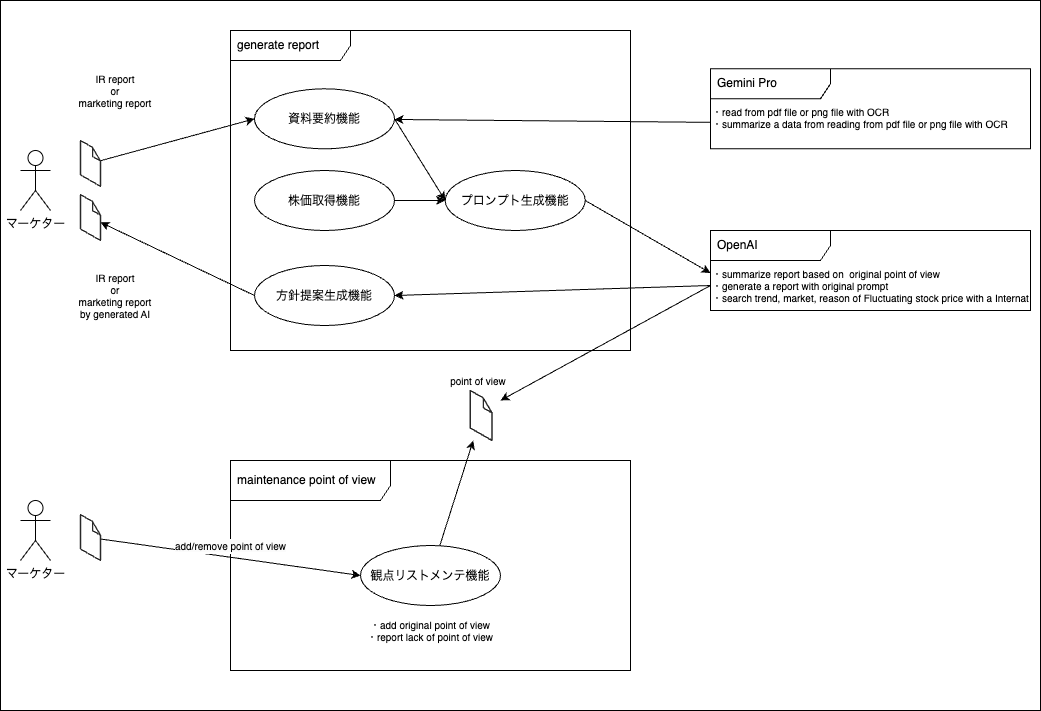

The diagram above was exported from draw.io. Its source (the exported page's mxGraphModel, read from the mxfile embedded in the PNG):
<mxGraphModel dx="1039" dy="497" grid="1" gridSize="10" guides="1" tooltips="1" connect="1" arrows="1" fold="1" page="1" pageScale="1" pageWidth="827" pageHeight="1169" math="0" shadow="0">
  <root>
    <mxCell id="0" />
    <mxCell id="1" parent="0" />
    <mxCell id="55" value="" style="rounded=0;whiteSpace=wrap;html=1;" vertex="1" parent="1">
      <mxGeometry x="90" y="10" width="1040" height="710" as="geometry" />
    </mxCell>
    <mxCell id="46" value="&lt;font style=&quot;font-size: 12px;&quot;&gt;maintenance point of view&lt;/font&gt;" style="shape=umlFrame;whiteSpace=wrap;html=1;width=160;height=40;boundedLbl=1;verticalAlign=middle;align=left;spacingLeft=5;" parent="1" vertex="1">
      <mxGeometry x="320" y="470" width="400" height="210" as="geometry" />
    </mxCell>
    <mxCell id="9" value="generate report" style="shape=umlFrame;whiteSpace=wrap;html=1;width=120;height=30;boundedLbl=1;verticalAlign=middle;align=left;spacingLeft=5;" parent="1" vertex="1">
      <mxGeometry x="320" y="40" width="400" height="320" as="geometry" />
    </mxCell>
    <mxCell id="2" value="マーケター" style="shape=umlActor;verticalLabelPosition=bottom;verticalAlign=top;html=1;outlineConnect=0;" parent="1" vertex="1">
      <mxGeometry x="110" y="160" width="30" height="60" as="geometry" />
    </mxCell>
    <mxCell id="18" style="edgeStyle=none;html=1;fontSize=10;exitX=0;exitY=0.5;exitDx=0;exitDy=0;" parent="1" source="12" target="23" edge="1">
      <mxGeometry relative="1" as="geometry">
        <mxPoint x="180" y="280" as="targetPoint" />
      </mxGeometry>
    </mxCell>
    <mxCell id="31" style="edgeStyle=none;html=1;entryX=0;entryY=0.5;entryDx=0;entryDy=0;fontSize=10;exitX=1;exitY=0.5;exitDx=0;exitDy=0;" parent="1" source="10" target="30" edge="1">
      <mxGeometry relative="1" as="geometry" />
    </mxCell>
    <mxCell id="10" value="株価取得機能" style="ellipse;" parent="1" vertex="1">
      <mxGeometry x="344" y="180" width="140" height="60" as="geometry" />
    </mxCell>
    <mxCell id="32" style="edgeStyle=none;html=1;entryX=0;entryY=0.5;entryDx=0;entryDy=0;fontSize=10;exitX=1;exitY=0.5;exitDx=0;exitDy=0;" parent="1" source="11" target="30" edge="1">
      <mxGeometry relative="1" as="geometry" />
    </mxCell>
    <mxCell id="11" value="資料要約機能" style="ellipse;" parent="1" vertex="1">
      <mxGeometry x="344" y="98.32" width="140" height="60" as="geometry" />
    </mxCell>
    <mxCell id="12" value="方針提案生成機能" style="ellipse;" parent="1" vertex="1">
      <mxGeometry x="344" y="275" width="140" height="60" as="geometry" />
    </mxCell>
    <mxCell id="13" value="OpenAI" style="shape=umlFrame;whiteSpace=wrap;html=1;width=120;height=30;boundedLbl=1;verticalAlign=middle;align=left;spacingLeft=5;" parent="1" vertex="1">
      <mxGeometry x="800" y="240" width="320" height="80" as="geometry" />
    </mxCell>
    <mxCell id="14" value="Gemini Pro" style="shape=umlFrame;whiteSpace=wrap;html=1;width=120;height=30;boundedLbl=1;verticalAlign=middle;align=left;spacingLeft=5;" parent="1" vertex="1">
      <mxGeometry x="800" y="78.32" width="320" height="80" as="geometry" />
    </mxCell>
    <mxCell id="45" style="edgeStyle=none;html=1;fontSize=10;exitX=0;exitY=0.5;exitDx=0;exitDy=0;" parent="1" source="27" edge="1">
      <mxGeometry relative="1" as="geometry">
        <mxPoint x="798.72" y="223.76" as="sourcePoint" />
        <mxPoint x="590" y="410" as="targetPoint" />
      </mxGeometry>
    </mxCell>
    <mxCell id="22" value="" style="edgeStyle=none;html=1;fontSize=10;entryX=0;entryY=0.5;entryDx=0;entryDy=0;" parent="1" source="21" target="11" edge="1">
      <mxGeometry relative="1" as="geometry" />
    </mxCell>
    <mxCell id="21" value="" style="verticalLabelPosition=bottom;html=1;verticalAlign=top;strokeWidth=1;align=center;outlineConnect=0;dashed=0;outlineConnect=0;shape=mxgraph.aws3d.file;aspect=fixed;strokeColor=#292929;fontSize=10;" parent="1" vertex="1">
      <mxGeometry x="170" y="149.99999999999997" width="20" height="45.84" as="geometry" />
    </mxCell>
    <mxCell id="23" value="" style="verticalLabelPosition=bottom;html=1;verticalAlign=top;strokeWidth=1;align=center;outlineConnect=0;dashed=0;outlineConnect=0;shape=mxgraph.aws3d.file;aspect=fixed;strokeColor=#292929;fontSize=10;" parent="1" vertex="1">
      <mxGeometry x="170" y="204.16" width="20" height="45.84" as="geometry" />
    </mxCell>
    <mxCell id="25" value="IR report&lt;br&gt;or&lt;br&gt;marketing report&lt;br&gt;by generated AI" style="text;html=1;strokeColor=none;fillColor=none;align=center;verticalAlign=middle;whiteSpace=wrap;rounded=0;fontSize=10;" parent="1" vertex="1">
      <mxGeometry x="160" y="280" width="90" height="50" as="geometry" />
    </mxCell>
    <mxCell id="26" value="IR report&lt;br&gt;or&lt;br&gt;marketing report" style="text;html=1;strokeColor=none;fillColor=none;align=center;verticalAlign=middle;whiteSpace=wrap;rounded=0;fontSize=10;" parent="1" vertex="1">
      <mxGeometry x="160" y="80" width="90" height="40" as="geometry" />
    </mxCell>
    <mxCell id="39" style="edgeStyle=none;html=1;fontSize=10;exitX=0;exitY=0.5;exitDx=0;exitDy=0;entryX=1;entryY=0.5;entryDx=0;entryDy=0;" parent="1" source="27" target="12" edge="1">
      <mxGeometry relative="1" as="geometry" />
    </mxCell>
    <mxCell id="27" value="・summarize report based on&amp;nbsp; original&amp;nbsp;point of view&lt;br&gt;&lt;div style=&quot;&quot;&gt;&lt;span style=&quot;background-color: initial;&quot;&gt;・generate a report with original prompt&lt;/span&gt;&lt;/div&gt;&lt;div style=&quot;&quot;&gt;・search trend, market, reason of Fluctuating stock price with a Internat&lt;/div&gt;" style="text;html=1;strokeColor=none;fillColor=none;align=left;verticalAlign=middle;whiteSpace=wrap;rounded=0;fontSize=10;" parent="1" vertex="1">
      <mxGeometry x="800" y="270" width="320" height="50" as="geometry" />
    </mxCell>
    <mxCell id="44" style="edgeStyle=none;html=1;fontSize=10;" parent="1" source="28" target="11" edge="1">
      <mxGeometry relative="1" as="geometry" />
    </mxCell>
    <mxCell id="28" value="・read from pdf file or png file with OCR&lt;br&gt;&lt;div style=&quot;&quot;&gt;&lt;span style=&quot;background-color: initial;&quot;&gt;・summarize a data from reading from pdf file or png file with OCR&lt;/span&gt;&lt;/div&gt;&amp;nbsp;" style="text;html=1;strokeColor=none;fillColor=none;align=left;verticalAlign=middle;whiteSpace=wrap;rounded=0;fontSize=10;" parent="1" vertex="1">
      <mxGeometry x="800" y="108.32" width="320" height="50" as="geometry" />
    </mxCell>
    <mxCell id="29" value="・add original&amp;nbsp;point of view&lt;br&gt;・report lack of point of view" style="text;html=1;strokeColor=none;fillColor=none;align=center;verticalAlign=middle;whiteSpace=wrap;rounded=0;fontSize=10;" parent="1" vertex="1">
      <mxGeometry x="320" y="615" width="400" height="50" as="geometry" />
    </mxCell>
    <mxCell id="33" style="edgeStyle=none;html=1;entryX=0;entryY=0.25;entryDx=0;entryDy=0;fontSize=10;exitX=1;exitY=0.5;exitDx=0;exitDy=0;" parent="1" source="30" target="27" edge="1">
      <mxGeometry relative="1" as="geometry" />
    </mxCell>
    <mxCell id="30" value="プロンプト生成機能" style="ellipse;" parent="1" vertex="1">
      <mxGeometry x="534.73" y="180" width="140" height="60" as="geometry" />
    </mxCell>
    <mxCell id="40" value="" style="verticalLabelPosition=bottom;html=1;verticalAlign=top;strokeWidth=1;align=center;outlineConnect=0;dashed=0;outlineConnect=0;shape=mxgraph.aws3d.file;aspect=fixed;strokeColor=#292929;fontSize=10;" parent="1" vertex="1">
      <mxGeometry x="559.73" y="400" width="21.81" height="50" as="geometry" />
    </mxCell>
    <mxCell id="41" value="point of view" style="text;html=1;strokeColor=none;fillColor=none;align=center;verticalAlign=middle;whiteSpace=wrap;rounded=0;fontSize=10;" parent="1" vertex="1">
      <mxGeometry x="523.45" y="380" width="90" height="20" as="geometry" />
    </mxCell>
    <mxCell id="49" style="edgeStyle=none;html=1;fontSize=10;" parent="1" source="48" target="40" edge="1">
      <mxGeometry relative="1" as="geometry" />
    </mxCell>
    <mxCell id="48" value="観点リストメンテ機能" style="ellipse;" parent="1" vertex="1">
      <mxGeometry x="450" y="555" width="140" height="60" as="geometry" />
    </mxCell>
    <mxCell id="50" value="マーケター" style="shape=umlActor;verticalLabelPosition=bottom;verticalAlign=top;html=1;outlineConnect=0;" parent="1" vertex="1">
      <mxGeometry x="110" y="510" width="30" height="60" as="geometry" />
    </mxCell>
    <mxCell id="52" style="edgeStyle=none;html=1;entryX=0;entryY=0.5;entryDx=0;entryDy=0;fontSize=12;" parent="1" source="51" target="48" edge="1">
      <mxGeometry relative="1" as="geometry" />
    </mxCell>
    <mxCell id="54" value="&lt;span style=&quot;font-size: 10px; background-color: rgb(251, 251, 251);&quot;&gt;add/remove point of view&lt;/span&gt;" style="edgeLabel;html=1;align=center;verticalAlign=middle;resizable=0;points=[];fontSize=12;" parent="52" vertex="1" connectable="0">
      <mxGeometry x="-0.456" y="3" relative="1" as="geometry">
        <mxPoint x="59" as="offset" />
      </mxGeometry>
    </mxCell>
    <mxCell id="51" value="" style="verticalLabelPosition=bottom;html=1;verticalAlign=top;strokeWidth=1;align=center;outlineConnect=0;dashed=0;outlineConnect=0;shape=mxgraph.aws3d.file;aspect=fixed;strokeColor=#292929;fontSize=10;" parent="1" vertex="1">
      <mxGeometry x="170" y="524.16" width="20" height="45.84" as="geometry" />
    </mxCell>
  </root>
</mxGraphModel>